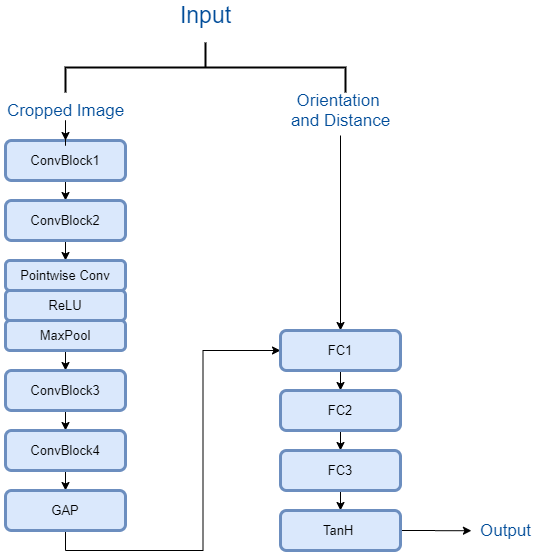

The diagram above was exported from draw.io. Its source (the exported page's mxGraphModel, read from the mxfile embedded in the PNG):
<mxGraphModel dx="1038" dy="579" grid="1" gridSize="10" guides="1" tooltips="1" connect="1" arrows="1" fold="1" page="1" pageScale="1" pageWidth="850" pageHeight="1100" math="0" shadow="0">
  <root>
    <mxCell id="0" />
    <mxCell id="1" parent="0" />
    <mxCell id="AbAI5RCJoItk7rXO2vIf-23" style="edgeStyle=orthogonalEdgeStyle;rounded=0;orthogonalLoop=1;jettySize=auto;html=1;exitX=0.5;exitY=1;exitDx=0;exitDy=0;entryX=0.5;entryY=0;entryDx=0;entryDy=0;fontSize=22;fontColor=#004C99;" edge="1" parent="1" source="AbAI5RCJoItk7rXO2vIf-3" target="AbAI5RCJoItk7rXO2vIf-14">
      <mxGeometry relative="1" as="geometry" />
    </mxCell>
    <mxCell id="AbAI5RCJoItk7rXO2vIf-3" value="ConvBlock1" style="rounded=1;whiteSpace=wrap;html=1;fillColor=#dae8fc;strokeColor=#6c8ebf;labelBorderColor=none;fontSize=13;strokeWidth=3;glass=0;shadow=0;comic=0;" vertex="1" parent="1">
      <mxGeometry x="140" y="160" width="120" height="40" as="geometry" />
    </mxCell>
    <mxCell id="AbAI5RCJoItk7rXO2vIf-24" style="edgeStyle=orthogonalEdgeStyle;rounded=0;orthogonalLoop=1;jettySize=auto;html=1;exitX=0.5;exitY=1;exitDx=0;exitDy=0;entryX=0.5;entryY=0;entryDx=0;entryDy=0;fontSize=22;fontColor=#004C99;" edge="1" parent="1" source="AbAI5RCJoItk7rXO2vIf-14" target="AbAI5RCJoItk7rXO2vIf-15">
      <mxGeometry relative="1" as="geometry" />
    </mxCell>
    <mxCell id="AbAI5RCJoItk7rXO2vIf-14" value="ConvBlock2" style="rounded=1;whiteSpace=wrap;html=1;fillColor=#dae8fc;strokeColor=#6c8ebf;labelBorderColor=none;fontSize=13;strokeWidth=3;glass=0;shadow=0;comic=0;" vertex="1" parent="1">
      <mxGeometry x="140" y="220" width="120" height="40" as="geometry" />
    </mxCell>
    <mxCell id="AbAI5RCJoItk7rXO2vIf-25" style="edgeStyle=orthogonalEdgeStyle;rounded=0;orthogonalLoop=1;jettySize=auto;html=1;exitX=0.5;exitY=1;exitDx=0;exitDy=0;entryX=0.5;entryY=0;entryDx=0;entryDy=0;fontSize=22;fontColor=#004C99;" edge="1" parent="1" source="AbAI5RCJoItk7rXO2vIf-15" target="AbAI5RCJoItk7rXO2vIf-17">
      <mxGeometry relative="1" as="geometry" />
    </mxCell>
    <mxCell id="AbAI5RCJoItk7rXO2vIf-15" value="Pointwise Conv" style="rounded=1;whiteSpace=wrap;html=1;fillColor=#dae8fc;strokeColor=#6c8ebf;labelBorderColor=none;fontSize=13;strokeWidth=3;glass=0;shadow=0;comic=0;" vertex="1" parent="1">
      <mxGeometry x="140" y="280" width="120" height="30" as="geometry" />
    </mxCell>
    <mxCell id="AbAI5RCJoItk7rXO2vIf-26" style="edgeStyle=orthogonalEdgeStyle;rounded=0;orthogonalLoop=1;jettySize=auto;html=1;exitX=0.5;exitY=1;exitDx=0;exitDy=0;entryX=0.5;entryY=0;entryDx=0;entryDy=0;fontSize=22;fontColor=#004C99;" edge="1" parent="1" source="AbAI5RCJoItk7rXO2vIf-17" target="AbAI5RCJoItk7rXO2vIf-18">
      <mxGeometry relative="1" as="geometry" />
    </mxCell>
    <mxCell id="AbAI5RCJoItk7rXO2vIf-17" value="ReLU" style="rounded=1;whiteSpace=wrap;html=1;fillColor=#dae8fc;strokeColor=#6c8ebf;labelBorderColor=none;fontSize=13;strokeWidth=3;glass=0;shadow=0;comic=0;" vertex="1" parent="1">
      <mxGeometry x="140" y="310" width="120" height="30" as="geometry" />
    </mxCell>
    <mxCell id="AbAI5RCJoItk7rXO2vIf-27" style="edgeStyle=orthogonalEdgeStyle;rounded=0;orthogonalLoop=1;jettySize=auto;html=1;exitX=0.5;exitY=1;exitDx=0;exitDy=0;entryX=0.5;entryY=0;entryDx=0;entryDy=0;fontSize=22;fontColor=#004C99;" edge="1" parent="1" source="AbAI5RCJoItk7rXO2vIf-18" target="AbAI5RCJoItk7rXO2vIf-20">
      <mxGeometry relative="1" as="geometry" />
    </mxCell>
    <mxCell id="AbAI5RCJoItk7rXO2vIf-18" value="MaxPool" style="rounded=1;whiteSpace=wrap;html=1;fillColor=#dae8fc;strokeColor=#6c8ebf;labelBorderColor=none;fontSize=13;strokeWidth=3;glass=0;shadow=0;comic=0;" vertex="1" parent="1">
      <mxGeometry x="140" y="340" width="120" height="30" as="geometry" />
    </mxCell>
    <mxCell id="AbAI5RCJoItk7rXO2vIf-28" style="edgeStyle=orthogonalEdgeStyle;rounded=0;orthogonalLoop=1;jettySize=auto;html=1;exitX=0.5;exitY=1;exitDx=0;exitDy=0;entryX=0.5;entryY=0;entryDx=0;entryDy=0;fontSize=22;fontColor=#004C99;" edge="1" parent="1" source="AbAI5RCJoItk7rXO2vIf-20" target="AbAI5RCJoItk7rXO2vIf-21">
      <mxGeometry relative="1" as="geometry" />
    </mxCell>
    <mxCell id="AbAI5RCJoItk7rXO2vIf-20" value="ConvBlock3" style="rounded=1;whiteSpace=wrap;html=1;fillColor=#dae8fc;strokeColor=#6c8ebf;labelBorderColor=none;fontSize=13;strokeWidth=3;glass=0;shadow=0;comic=0;" vertex="1" parent="1">
      <mxGeometry x="140" y="390" width="120" height="40" as="geometry" />
    </mxCell>
    <mxCell id="AbAI5RCJoItk7rXO2vIf-29" style="edgeStyle=orthogonalEdgeStyle;rounded=0;orthogonalLoop=1;jettySize=auto;html=1;exitX=0.5;exitY=1;exitDx=0;exitDy=0;entryX=0.5;entryY=0;entryDx=0;entryDy=0;fontSize=22;fontColor=#004C99;" edge="1" parent="1" source="AbAI5RCJoItk7rXO2vIf-21" target="AbAI5RCJoItk7rXO2vIf-22">
      <mxGeometry relative="1" as="geometry" />
    </mxCell>
    <mxCell id="AbAI5RCJoItk7rXO2vIf-21" value="ConvBlock4" style="rounded=1;whiteSpace=wrap;html=1;fillColor=#dae8fc;strokeColor=#6c8ebf;labelBorderColor=none;fontSize=13;strokeWidth=3;glass=0;shadow=0;comic=0;" vertex="1" parent="1">
      <mxGeometry x="140" y="450" width="120" height="40" as="geometry" />
    </mxCell>
    <mxCell id="AbAI5RCJoItk7rXO2vIf-43" style="edgeStyle=orthogonalEdgeStyle;rounded=0;orthogonalLoop=1;jettySize=auto;html=1;exitX=0.5;exitY=1;exitDx=0;exitDy=0;entryX=0;entryY=0.5;entryDx=0;entryDy=0;fontSize=17;fontColor=#004C99;" edge="1" parent="1" source="AbAI5RCJoItk7rXO2vIf-22" target="AbAI5RCJoItk7rXO2vIf-42">
      <mxGeometry relative="1" as="geometry" />
    </mxCell>
    <mxCell id="AbAI5RCJoItk7rXO2vIf-22" value="GAP" style="rounded=1;whiteSpace=wrap;html=1;fillColor=#dae8fc;strokeColor=#6c8ebf;labelBorderColor=none;fontSize=13;strokeWidth=3;glass=0;shadow=0;comic=0;" vertex="1" parent="1">
      <mxGeometry x="140" y="510" width="120" height="40" as="geometry" />
    </mxCell>
    <mxCell id="AbAI5RCJoItk7rXO2vIf-30" value="" style="strokeWidth=2;html=1;shape=mxgraph.flowchart.annotation_2;align=left;labelPosition=right;pointerEvents=1;shadow=0;glass=0;comic=0;fontSize=17;fontColor=#004C99;direction=south;" vertex="1" parent="1">
      <mxGeometry x="200" y="62" width="280" height="50" as="geometry" />
    </mxCell>
    <mxCell id="AbAI5RCJoItk7rXO2vIf-31" value="Input" style="text;html=1;align=center;verticalAlign=middle;resizable=0;points=[];autosize=1;fontSize=23;fontColor=#004C99;" vertex="1" parent="1">
      <mxGeometry x="305" y="20" width="70" height="30" as="geometry" />
    </mxCell>
    <mxCell id="AbAI5RCJoItk7rXO2vIf-39" value="" style="edgeStyle=orthogonalEdgeStyle;rounded=0;orthogonalLoop=1;jettySize=auto;html=1;fontSize=17;fontColor=#004C99;entryX=0.5;entryY=0;entryDx=0;entryDy=0;" edge="1" parent="1" source="AbAI5RCJoItk7rXO2vIf-32" target="AbAI5RCJoItk7rXO2vIf-3">
      <mxGeometry relative="1" as="geometry">
        <mxPoint x="541" y="400" as="targetPoint" />
      </mxGeometry>
    </mxCell>
    <mxCell id="AbAI5RCJoItk7rXO2vIf-32" value="Cropped Image" style="text;html=1;align=center;verticalAlign=middle;resizable=0;points=[];autosize=1;fontSize=17;fontColor=#004C99;" vertex="1" parent="1">
      <mxGeometry x="135" y="115" width="130" height="30" as="geometry" />
    </mxCell>
    <mxCell id="AbAI5RCJoItk7rXO2vIf-41" value="" style="edgeStyle=orthogonalEdgeStyle;rounded=0;orthogonalLoop=1;jettySize=auto;html=1;fontSize=17;fontColor=#004C99;entryX=0.5;entryY=0;entryDx=0;entryDy=0;" edge="1" parent="1" source="AbAI5RCJoItk7rXO2vIf-33" target="AbAI5RCJoItk7rXO2vIf-42">
      <mxGeometry relative="1" as="geometry">
        <mxPoint x="520" y="235" as="targetPoint" />
      </mxGeometry>
    </mxCell>
    <mxCell id="AbAI5RCJoItk7rXO2vIf-33" value="Orientation &lt;br&gt;and Distance" style="text;html=1;align=center;verticalAlign=middle;resizable=0;points=[];autosize=1;fontSize=17;fontColor=#004C99;" vertex="1" parent="1">
      <mxGeometry x="420" y="105" width="110" height="50" as="geometry" />
    </mxCell>
    <mxCell id="AbAI5RCJoItk7rXO2vIf-45" value="" style="edgeStyle=orthogonalEdgeStyle;rounded=0;orthogonalLoop=1;jettySize=auto;html=1;fontSize=17;fontColor=#004C99;" edge="1" parent="1" source="AbAI5RCJoItk7rXO2vIf-42" target="AbAI5RCJoItk7rXO2vIf-44">
      <mxGeometry relative="1" as="geometry" />
    </mxCell>
    <mxCell id="AbAI5RCJoItk7rXO2vIf-42" value="FC1" style="rounded=1;whiteSpace=wrap;html=1;fillColor=#dae8fc;strokeColor=#6c8ebf;labelBorderColor=none;fontSize=13;strokeWidth=3;glass=0;shadow=0;comic=0;" vertex="1" parent="1">
      <mxGeometry x="415" y="350" width="120" height="40" as="geometry" />
    </mxCell>
    <mxCell id="AbAI5RCJoItk7rXO2vIf-47" value="" style="edgeStyle=orthogonalEdgeStyle;rounded=0;orthogonalLoop=1;jettySize=auto;html=1;fontSize=17;fontColor=#004C99;" edge="1" parent="1" source="AbAI5RCJoItk7rXO2vIf-44" target="AbAI5RCJoItk7rXO2vIf-46">
      <mxGeometry relative="1" as="geometry" />
    </mxCell>
    <mxCell id="AbAI5RCJoItk7rXO2vIf-44" value="FC2" style="rounded=1;whiteSpace=wrap;html=1;fillColor=#dae8fc;strokeColor=#6c8ebf;labelBorderColor=none;fontSize=13;strokeWidth=3;glass=0;shadow=0;comic=0;" vertex="1" parent="1">
      <mxGeometry x="415" y="410" width="120" height="40" as="geometry" />
    </mxCell>
    <mxCell id="AbAI5RCJoItk7rXO2vIf-49" value="" style="edgeStyle=orthogonalEdgeStyle;rounded=0;orthogonalLoop=1;jettySize=auto;html=1;fontSize=17;fontColor=#004C99;" edge="1" parent="1" source="AbAI5RCJoItk7rXO2vIf-46" target="AbAI5RCJoItk7rXO2vIf-48">
      <mxGeometry relative="1" as="geometry" />
    </mxCell>
    <mxCell id="AbAI5RCJoItk7rXO2vIf-46" value="FC3" style="rounded=1;whiteSpace=wrap;html=1;fillColor=#dae8fc;strokeColor=#6c8ebf;labelBorderColor=none;fontSize=13;strokeWidth=3;glass=0;shadow=0;comic=0;" vertex="1" parent="1">
      <mxGeometry x="415" y="470" width="120" height="40" as="geometry" />
    </mxCell>
    <mxCell id="AbAI5RCJoItk7rXO2vIf-52" style="edgeStyle=orthogonalEdgeStyle;rounded=0;orthogonalLoop=1;jettySize=auto;html=1;exitX=1;exitY=0.5;exitDx=0;exitDy=0;entryX=0.013;entryY=0.507;entryDx=0;entryDy=0;entryPerimeter=0;fontSize=17;fontColor=#004C99;" edge="1" parent="1" source="AbAI5RCJoItk7rXO2vIf-48" target="AbAI5RCJoItk7rXO2vIf-50">
      <mxGeometry relative="1" as="geometry" />
    </mxCell>
    <mxCell id="AbAI5RCJoItk7rXO2vIf-48" value="TanH&amp;nbsp;" style="rounded=1;whiteSpace=wrap;html=1;fillColor=#dae8fc;strokeColor=#6c8ebf;labelBorderColor=none;fontSize=13;strokeWidth=3;glass=0;shadow=0;comic=0;" vertex="1" parent="1">
      <mxGeometry x="415" y="530" width="120" height="40" as="geometry" />
    </mxCell>
    <mxCell id="AbAI5RCJoItk7rXO2vIf-50" value="Output" style="text;html=1;align=center;verticalAlign=middle;resizable=0;points=[];autosize=1;fontSize=17;fontColor=#004C99;" vertex="1" parent="1">
      <mxGeometry x="605" y="535" width="70" height="30" as="geometry" />
    </mxCell>
  </root>
</mxGraphModel>